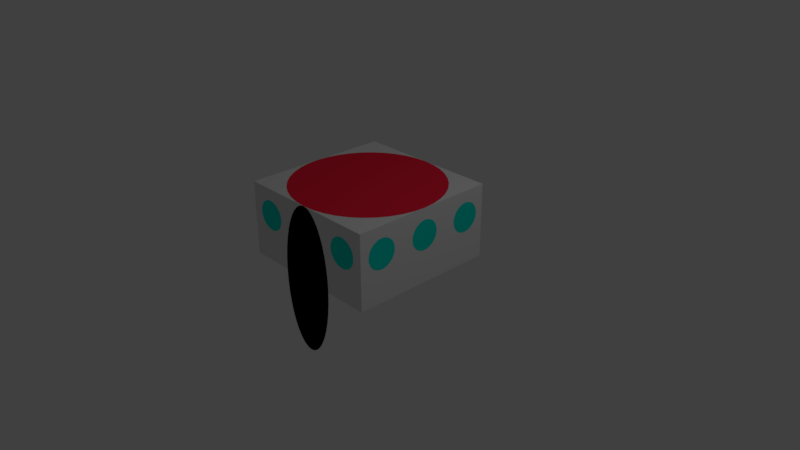 # Source: underpot.blend  (saved by Blender 2.79.0; exported with 4.5.12 LTS)
import bpy
from mathutils import Matrix  # noqa: F401  (used for matrix-valued properties, if any)

bpy.ops.wm.read_factory_settings(use_empty=True)
scene = bpy.context.scene
scene.name = 'Scene'

# ---- collections
col_collection_1 = bpy.data.collections.new('Collection 1'); scene.collection.children.link(col_collection_1)

# ---- materials (node trees are filled in below, after node groups)
mat_001 = bpy.data.materials.new('Материал.001')
mat_001.alpha_threshold = 0.0
mat_001.use_transparent_shadow = False
mat_001.diffuse_color = (0.0, 0.8, 0.6762, 1.0)
mat_001.roughness = 0.5
mat_002 = bpy.data.materials.new('Материал.002')
mat_002.alpha_threshold = 0.0
mat_002.use_transparent_shadow = False
mat_002.diffuse_color = (0.0, 0.0, 0.0, 1.0)
mat_002.specular_color = (0.0, 0.0, 0.0)
mat_002.roughness = 0.5
mat_x = bpy.data.materials.new('Материал')
mat_x.alpha_threshold = 0.0
mat_x.use_transparent_shadow = False
mat_x.diffuse_color = (1.0, 0.02034, 0.05305, 1.0)
mat_x.roughness = 0.5
mat_material = bpy.data.materials.new('Material')
mat_material.alpha_threshold = 0.0
mat_material.use_transparent_shadow = False
mat_material.roughness = 0.5
mat_material.line_color = (0.0, 0.0, 0.0, 1.0)
mat_003 = bpy.data.materials.new('Материал.003')
mat_003.alpha_threshold = 0.0
mat_003.use_transparent_shadow = False
mat_003.diffuse_color = (0.0, 0.8, 0.6762, 1.0)
mat_003.roughness = 0.5
mat_004 = bpy.data.materials.new('Материал.004')
mat_004.alpha_threshold = 0.0
mat_004.use_transparent_shadow = False
mat_004.diffuse_color = (0.0, 0.8, 0.6762, 1.0)
mat_004.roughness = 0.5
mat_007 = bpy.data.materials.new('Материал.007')
mat_007.alpha_threshold = 0.0
mat_007.use_transparent_shadow = False
mat_007.diffuse_color = (0.0, 0.8, 0.6762, 1.0)
mat_007.roughness = 0.5
mat_006 = bpy.data.materials.new('Материал.006')
mat_006.alpha_threshold = 0.0
mat_006.use_transparent_shadow = False
mat_006.diffuse_color = (0.0, 0.8, 0.6762, 1.0)
mat_006.roughness = 0.5
mat_005 = bpy.data.materials.new('Материал.005')
mat_005.alpha_threshold = 0.0
mat_005.use_transparent_shadow = False
mat_005.diffuse_color = (0.0, 0.8, 0.6762, 1.0)
mat_005.roughness = 0.5
mat_008 = bpy.data.materials.new('Материал.008')
mat_008.alpha_threshold = 0.0
mat_008.use_transparent_shadow = False
mat_008.diffuse_color = (0.0, 0.8, 0.6762, 1.0)
mat_008.roughness = 0.5
mat_009 = bpy.data.materials.new('Материал.009')
mat_009.alpha_threshold = 0.0
mat_009.use_transparent_shadow = False
mat_009.diffuse_color = (0.0, 0.8, 0.6762, 1.0)
mat_009.roughness = 0.5
mat_010 = bpy.data.materials.new('Материал.010')
mat_010.alpha_threshold = 0.0
mat_010.use_transparent_shadow = False
mat_010.diffuse_color = (0.0, 0.8, 0.6762, 1.0)
mat_010.roughness = 0.5
mat_011 = bpy.data.materials.new('Материал.011')
mat_011.alpha_threshold = 0.0
mat_011.use_transparent_shadow = False
mat_011.diffuse_color = (0.0, 0.8, 0.6762, 1.0)
mat_011.roughness = 0.5
mat_013 = bpy.data.materials.new('Материал.013')
mat_013.alpha_threshold = 0.0
mat_013.use_transparent_shadow = False
mat_013.diffuse_color = (0.0, 0.8, 0.6762, 1.0)
mat_013.roughness = 0.5

# ---- material node trees

# ---- world
world_world = bpy.data.worlds.new('World'); scene.world = world_world
world_world.color = (0.05088, 0.05088, 0.05088)
world_world.use_sun_shadow = False
world_world.sun_shadow_jitter_overblur = 0.0
world_world.cycles.sampling_method = 'MANUAL'

# ---- cameras
cam_camera = bpy.data.cameras.new('Camera')
cam_camera.clip_end = 100.0
cam_camera.lens = 35.0
cam_camera.sensor_width = 32.0
cam_camera.sensor_height = 18.0
cam_camera.ortho_scale = 7.314
cam_camera.dof.focus_distance = 0.0
cam_camera.dof.aperture_fstop = 128.0

# ---- lights
light_lamp = bpy.data.lights.new('Lamp', 'POINT')
light_lamp.transmission_factor = 0.0
light_lamp.cutoff_distance = 30.0
light_lamp.energy = 100.0
light_lamp.shadow_buffer_clip_start = 1.001
light_lamp.shadow_soft_size = 0.1
light_lamp.shadow_maximum_resolution = 0.006
light_lamp.use_absolute_resolution = True

# ---- meshes
me_002 = bpy.data.meshes.new('Цилиндр.002')
me_002.from_pydata([(0.0, 1.0, 0.0), (0.1564, 0.9877, 0.0), (0.309, 0.9511, 0.0), (0.454, 0.891, 0.0), (0.5878, 0.809, 0.0), (0.7071, 0.7071, 0.0), (0.809, 0.5878, 0.0), (0.891, 0.454, 0.0), (0.9511, 0.309, 0.0), (0.9877, 0.1564, 0.0), (1.0, -1.629e-07, 0.0), (0.9877, -0.1564, 0.0), (0.9511, -0.309, 0.0), (0.891, -0.454, 0.0), (0.809, -0.5878, 0.0), (0.7071, -0.7071, 0.0), (0.5878, -0.809, 0.0), (0.454, -0.891, 0.0), (0.309, -0.9511, 0.0), (0.1564, -0.9877, 0.0), (-8.027e-07, -1.0, 0.0), (-0.1564, -0.9877, 0.0), (-0.309, -0.9511, 0.0), (-0.454, -0.891, 0.0), (-0.5878, -0.809, 0.0), (-0.7071, -0.7071, 0.0), (-0.809, -0.5878, 0.0), (-0.891, -0.454, 0.0), (-0.9511, -0.309, 0.0), (-0.9877, -0.1564, 0.0), (-1.0, 1.442e-06, 0.0), (-0.9877, 0.1564, 0.0), (-0.9511, 0.309, 0.0), (-0.891, 0.454, 0.0), (-0.809, 0.5878, 0.0), (-0.7071, 0.7071, 0.0), (-0.5878, 0.809, 0.0), (-0.454, 0.891, 0.0), (-0.309, 0.9511, 0.0), (-0.1564, 0.9877, 0.0)], [], [(1, 0, 39, 38, 37, 36, 35, 34, 33, 32, 31, 30, 29, 28, 27, 26, 25, 24, 23, 22, 21, 20, 19, 18, 17, 16, 15, 14, 13, 12, 11, 10, 9, 8, 7, 6, 5, 4, 3, 2)])
me_002.materials.append(mat_001)
me_002.use_remesh_preserve_volume = False
me_002.use_remesh_preserve_attributes = False
me_002.use_mirror_vertex_groups = False
me_002.update()
me_001 = bpy.data.meshes.new('Цилиндр.001')
me_001.from_pydata([(0.0, 1.0, 0.0), (0.1564, 0.9877, 0.0), (0.309, 0.9511, 0.0), (0.454, 0.891, 0.0), (0.5878, 0.809, 0.0), (0.7071, 0.7071, 0.0), (0.809, 0.5878, 0.0), (0.891, 0.454, 0.0), (0.9511, 0.309, 0.0), (0.9877, 0.1564, 0.0), (1.0, -1.629e-07, 0.0), (0.9877, -0.1564, 0.0), (0.9511, -0.309, 0.0), (0.891, -0.454, 0.0), (0.809, -0.5878, 0.0), (0.7071, -0.7071, 0.0), (0.5878, -0.809, 0.0), (0.454, -0.891, 0.0), (0.309, -0.9511, 0.0), (0.1564, -0.9877, 0.0), (-8.027e-07, -1.0, 0.0), (-0.1564, -0.9877, 0.0), (-0.309, -0.9511, 0.0), (-0.454, -0.891, 0.0), (-0.5878, -0.809, 0.0), (-0.7071, -0.7071, 0.0), (-0.809, -0.5878, 0.0), (-0.891, -0.454, 0.0), (-0.9511, -0.309, 0.0), (-0.9877, -0.1564, 0.0), (-1.0, 1.442e-06, 0.0), (-0.9877, 0.1564, 0.0), (-0.9511, 0.309, 0.0), (-0.891, 0.454, 0.0), (-0.809, 0.5878, 0.0), (-0.7071, 0.7071, 0.0), (-0.5878, 0.809, 0.0), (-0.454, 0.891, 0.0), (-0.309, 0.9511, 0.0), (-0.1564, 0.9877, 0.0)], [], [(1, 0, 39, 38, 37, 36, 35, 34, 33, 32, 31, 30, 29, 28, 27, 26, 25, 24, 23, 22, 21, 20, 19, 18, 17, 16, 15, 14, 13, 12, 11, 10, 9, 8, 7, 6, 5, 4, 3, 2)])
me_001.materials.append(mat_002)
me_001.use_remesh_preserve_volume = False
me_001.use_remesh_preserve_attributes = False
me_001.use_mirror_vertex_groups = False
me_001.update()
me_x = bpy.data.meshes.new('Цилиндр')
me_x.from_pydata([(0.0, 1.0, 0.0), (0.1564, 0.9877, 0.0), (0.309, 0.9511, 0.0), (0.454, 0.891, 0.0), (0.5878, 0.809, 0.0), (0.7071, 0.7071, 0.0), (0.809, 0.5878, 0.0), (0.891, 0.454, 0.0), (0.9511, 0.309, 0.0), (0.9877, 0.1564, 0.0), (1.0, -1.629e-07, 0.0), (0.9877, -0.1564, 0.0), (0.9511, -0.309, 0.0), (0.891, -0.454, 0.0), (0.809, -0.5878, 0.0), (0.7071, -0.7071, 0.0), (0.5878, -0.809, 0.0), (0.454, -0.891, 0.0), (0.309, -0.9511, 0.0), (0.1564, -0.9877, 0.0), (-8.027e-07, -1.0, 0.0), (-0.1564, -0.9877, 0.0), (-0.309, -0.9511, 0.0), (-0.454, -0.891, 0.0), (-0.5878, -0.809, 0.0), (-0.7071, -0.7071, 0.0), (-0.809, -0.5878, 0.0), (-0.891, -0.454, 0.0), (-0.9511, -0.309, 0.0), (-0.9877, -0.1564, 0.0), (-1.0, 1.442e-06, 0.0), (-0.9877, 0.1564, 0.0), (-0.9511, 0.309, 0.0), (-0.891, 0.454, 0.0), (-0.809, 0.5878, 0.0), (-0.7071, 0.7071, 0.0), (-0.5878, 0.809, 0.0), (-0.454, 0.891, 0.0), (-0.309, 0.9511, 0.0), (-0.1564, 0.9877, 0.0)], [], [(1, 0, 39, 38, 37, 36, 35, 34, 33, 32, 31, 30, 29, 28, 27, 26, 25, 24, 23, 22, 21, 20, 19, 18, 17, 16, 15, 14, 13, 12, 11, 10, 9, 8, 7, 6, 5, 4, 3, 2)])
me_x.materials.append(mat_x)
me_x.use_remesh_preserve_volume = False
me_x.use_remesh_preserve_attributes = False
me_x.use_mirror_vertex_groups = False
me_x.update()
me_cube = bpy.data.meshes.new('Cube')
me_cube.from_pydata([(1.0, 1.0, -1.0), (1.0, -1.0, -1.0), (-1.0, -1.0, -1.0), (-1.0, 1.0, -1.0), (1.0, 1.0, 1.0), (1.0, -1.0, 1.0), (-1.0, -1.0, 1.0), (-1.0, 1.0, 1.0)], [], [(0, 1, 2, 3), (4, 7, 6, 5), (0, 4, 5, 1), (1, 5, 6, 2), (2, 6, 7, 3), (4, 0, 3, 7)])
me_cube.materials.append(mat_material)
me_cube.use_remesh_preserve_volume = False
me_cube.use_remesh_preserve_attributes = False
me_cube.use_mirror_vertex_groups = False
me_cube.update()
me_003 = bpy.data.meshes.new('Цилиндр.003')
me_003.from_pydata([(0.0, 1.0, 0.0), (0.1564, 0.9877, 0.0), (0.309, 0.9511, 0.0), (0.454, 0.891, 0.0), (0.5878, 0.809, 0.0), (0.7071, 0.7071, 0.0), (0.809, 0.5878, 0.0), (0.891, 0.454, 0.0), (0.9511, 0.309, 0.0), (0.9877, 0.1564, 0.0), (1.0, -1.629e-07, 0.0), (0.9877, -0.1564, 0.0), (0.9511, -0.309, 0.0), (0.891, -0.454, 0.0), (0.809, -0.5878, 0.0), (0.7071, -0.7071, 0.0), (0.5878, -0.809, 0.0), (0.454, -0.891, 0.0), (0.309, -0.9511, 0.0), (0.1564, -0.9877, 0.0), (-8.027e-07, -1.0, 0.0), (-0.1564, -0.9877, 0.0), (-0.309, -0.9511, 0.0), (-0.454, -0.891, 0.0), (-0.5878, -0.809, 0.0), (-0.7071, -0.7071, 0.0), (-0.809, -0.5878, 0.0), (-0.891, -0.454, 0.0), (-0.9511, -0.309, 0.0), (-0.9877, -0.1564, 0.0), (-1.0, 1.442e-06, 0.0), (-0.9877, 0.1564, 0.0), (-0.9511, 0.309, 0.0), (-0.891, 0.454, 0.0), (-0.809, 0.5878, 0.0), (-0.7071, 0.7071, 0.0), (-0.5878, 0.809, 0.0), (-0.454, 0.891, 0.0), (-0.309, 0.9511, 0.0), (-0.1564, 0.9877, 0.0)], [], [(1, 0, 39, 38, 37, 36, 35, 34, 33, 32, 31, 30, 29, 28, 27, 26, 25, 24, 23, 22, 21, 20, 19, 18, 17, 16, 15, 14, 13, 12, 11, 10, 9, 8, 7, 6, 5, 4, 3, 2)])
me_003.materials.append(mat_003)
me_003.use_remesh_preserve_volume = False
me_003.use_remesh_preserve_attributes = False
me_003.use_mirror_vertex_groups = False
me_003.update()
me_004 = bpy.data.meshes.new('Цилиндр.004')
me_004.from_pydata([(0.0, 1.0, 0.0), (0.1564, 0.9877, 0.0), (0.309, 0.9511, 0.0), (0.454, 0.891, 0.0), (0.5878, 0.809, 0.0), (0.7071, 0.7071, 0.0), (0.809, 0.5878, 0.0), (0.891, 0.454, 0.0), (0.9511, 0.309, 0.0), (0.9877, 0.1564, 0.0), (1.0, -1.629e-07, 0.0), (0.9877, -0.1564, 0.0), (0.9511, -0.309, 0.0), (0.891, -0.454, 0.0), (0.809, -0.5878, 0.0), (0.7071, -0.7071, 0.0), (0.5878, -0.809, 0.0), (0.454, -0.891, 0.0), (0.309, -0.9511, 0.0), (0.1564, -0.9877, 0.0), (-8.027e-07, -1.0, 0.0), (-0.1564, -0.9877, 0.0), (-0.309, -0.9511, 0.0), (-0.454, -0.891, 0.0), (-0.5878, -0.809, 0.0), (-0.7071, -0.7071, 0.0), (-0.809, -0.5878, 0.0), (-0.891, -0.454, 0.0), (-0.9511, -0.309, 0.0), (-0.9877, -0.1564, 0.0), (-1.0, 1.442e-06, 0.0), (-0.9877, 0.1564, 0.0), (-0.9511, 0.309, 0.0), (-0.891, 0.454, 0.0), (-0.809, 0.5878, 0.0), (-0.7071, 0.7071, 0.0), (-0.5878, 0.809, 0.0), (-0.454, 0.891, 0.0), (-0.309, 0.9511, 0.0), (-0.1564, 0.9877, 0.0)], [], [(1, 0, 39, 38, 37, 36, 35, 34, 33, 32, 31, 30, 29, 28, 27, 26, 25, 24, 23, 22, 21, 20, 19, 18, 17, 16, 15, 14, 13, 12, 11, 10, 9, 8, 7, 6, 5, 4, 3, 2)])
me_004.materials.append(mat_004)
me_004.use_remesh_preserve_volume = False
me_004.use_remesh_preserve_attributes = False
me_004.use_mirror_vertex_groups = False
me_004.update()
me_007 = bpy.data.meshes.new('Цилиндр.007')
me_007.from_pydata([(0.0, 1.0, 0.0), (0.1564, 0.9877, 0.0), (0.309, 0.9511, 0.0), (0.454, 0.891, 0.0), (0.5878, 0.809, 0.0), (0.7071, 0.7071, 0.0), (0.809, 0.5878, 0.0), (0.891, 0.454, 0.0), (0.9511, 0.309, 0.0), (0.9877, 0.1564, 0.0), (1.0, -1.629e-07, 0.0), (0.9877, -0.1564, 0.0), (0.9511, -0.309, 0.0), (0.891, -0.454, 0.0), (0.809, -0.5878, 0.0), (0.7071, -0.7071, 0.0), (0.5878, -0.809, 0.0), (0.454, -0.891, 0.0), (0.309, -0.9511, 0.0), (0.1564, -0.9877, 0.0), (-8.027e-07, -1.0, 0.0), (-0.1564, -0.9877, 0.0), (-0.309, -0.9511, 0.0), (-0.454, -0.891, 0.0), (-0.5878, -0.809, 0.0), (-0.7071, -0.7071, 0.0), (-0.809, -0.5878, 0.0), (-0.891, -0.454, 0.0), (-0.9511, -0.309, 0.0), (-0.9877, -0.1564, 0.0), (-1.0, 1.442e-06, 0.0), (-0.9877, 0.1564, 0.0), (-0.9511, 0.309, 0.0), (-0.891, 0.454, 0.0), (-0.809, 0.5878, 0.0), (-0.7071, 0.7071, 0.0), (-0.5878, 0.809, 0.0), (-0.454, 0.891, 0.0), (-0.309, 0.9511, 0.0), (-0.1564, 0.9877, 0.0)], [], [(1, 0, 39, 38, 37, 36, 35, 34, 33, 32, 31, 30, 29, 28, 27, 26, 25, 24, 23, 22, 21, 20, 19, 18, 17, 16, 15, 14, 13, 12, 11, 10, 9, 8, 7, 6, 5, 4, 3, 2)])
me_007.materials.append(mat_007)
me_007.use_remesh_preserve_volume = False
me_007.use_remesh_preserve_attributes = False
me_007.use_mirror_vertex_groups = False
me_007.update()
me_006 = bpy.data.meshes.new('Цилиндр.006')
me_006.from_pydata([(0.0, 1.0, 0.0), (0.1564, 0.9877, 0.0), (0.309, 0.9511, 0.0), (0.454, 0.891, 0.0), (0.5878, 0.809, 0.0), (0.7071, 0.7071, 0.0), (0.809, 0.5878, 0.0), (0.891, 0.454, 0.0), (0.9511, 0.309, 0.0), (0.9877, 0.1564, 0.0), (1.0, -1.629e-07, 0.0), (0.9877, -0.1564, 0.0), (0.9511, -0.309, 0.0), (0.891, -0.454, 0.0), (0.809, -0.5878, 0.0), (0.7071, -0.7071, 0.0), (0.5878, -0.809, 0.0), (0.454, -0.891, 0.0), (0.309, -0.9511, 0.0), (0.1564, -0.9877, 0.0), (-8.027e-07, -1.0, 0.0), (-0.1564, -0.9877, 0.0), (-0.309, -0.9511, 0.0), (-0.454, -0.891, 0.0), (-0.5878, -0.809, 0.0), (-0.7071, -0.7071, 0.0), (-0.809, -0.5878, 0.0), (-0.891, -0.454, 0.0), (-0.9511, -0.309, 0.0), (-0.9877, -0.1564, 0.0), (-1.0, 1.442e-06, 0.0), (-0.9877, 0.1564, 0.0), (-0.9511, 0.309, 0.0), (-0.891, 0.454, 0.0), (-0.809, 0.5878, 0.0), (-0.7071, 0.7071, 0.0), (-0.5878, 0.809, 0.0), (-0.454, 0.891, 0.0), (-0.309, 0.9511, 0.0), (-0.1564, 0.9877, 0.0)], [], [(1, 0, 39, 38, 37, 36, 35, 34, 33, 32, 31, 30, 29, 28, 27, 26, 25, 24, 23, 22, 21, 20, 19, 18, 17, 16, 15, 14, 13, 12, 11, 10, 9, 8, 7, 6, 5, 4, 3, 2)])
me_006.materials.append(mat_006)
me_006.use_remesh_preserve_volume = False
me_006.use_remesh_preserve_attributes = False
me_006.use_mirror_vertex_groups = False
me_006.update()
me_005 = bpy.data.meshes.new('Цилиндр.005')
me_005.from_pydata([(0.0, 1.0, 0.0), (0.1564, 0.9877, 0.0), (0.309, 0.9511, 0.0), (0.454, 0.891, 0.0), (0.5878, 0.809, 0.0), (0.7071, 0.7071, 0.0), (0.809, 0.5878, 0.0), (0.891, 0.454, 0.0), (0.9511, 0.309, 0.0), (0.9877, 0.1564, 0.0), (1.0, -1.629e-07, 0.0), (0.9877, -0.1564, 0.0), (0.9511, -0.309, 0.0), (0.891, -0.454, 0.0), (0.809, -0.5878, 0.0), (0.7071, -0.7071, 0.0), (0.5878, -0.809, 0.0), (0.454, -0.891, 0.0), (0.309, -0.9511, 0.0), (0.1564, -0.9877, 0.0), (-8.027e-07, -1.0, 0.0), (-0.1564, -0.9877, 0.0), (-0.309, -0.9511, 0.0), (-0.454, -0.891, 0.0), (-0.5878, -0.809, 0.0), (-0.7071, -0.7071, 0.0), (-0.809, -0.5878, 0.0), (-0.891, -0.454, 0.0), (-0.9511, -0.309, 0.0), (-0.9877, -0.1564, 0.0), (-1.0, 1.442e-06, 0.0), (-0.9877, 0.1564, 0.0), (-0.9511, 0.309, 0.0), (-0.891, 0.454, 0.0), (-0.809, 0.5878, 0.0), (-0.7071, 0.7071, 0.0), (-0.5878, 0.809, 0.0), (-0.454, 0.891, 0.0), (-0.309, 0.9511, 0.0), (-0.1564, 0.9877, 0.0)], [], [(1, 0, 39, 38, 37, 36, 35, 34, 33, 32, 31, 30, 29, 28, 27, 26, 25, 24, 23, 22, 21, 20, 19, 18, 17, 16, 15, 14, 13, 12, 11, 10, 9, 8, 7, 6, 5, 4, 3, 2)])
me_005.materials.append(mat_005)
me_005.use_remesh_preserve_volume = False
me_005.use_remesh_preserve_attributes = False
me_005.use_mirror_vertex_groups = False
me_005.update()
me_008 = bpy.data.meshes.new('Цилиндр.008')
me_008.from_pydata([(0.0, 1.0, 0.0), (0.1564, 0.9877, 0.0), (0.309, 0.9511, 0.0), (0.454, 0.891, 0.0), (0.5878, 0.809, 0.0), (0.7071, 0.7071, 0.0), (0.809, 0.5878, 0.0), (0.891, 0.454, 0.0), (0.9511, 0.309, 0.0), (0.9877, 0.1564, 0.0), (1.0, -1.629e-07, 0.0), (0.9877, -0.1564, 0.0), (0.9511, -0.309, 0.0), (0.891, -0.454, 0.0), (0.809, -0.5878, 0.0), (0.7071, -0.7071, 0.0), (0.5878, -0.809, 0.0), (0.454, -0.891, 0.0), (0.309, -0.9511, 0.0), (0.1564, -0.9877, 0.0), (-8.027e-07, -1.0, 0.0), (-0.1564, -0.9877, 0.0), (-0.309, -0.9511, 0.0), (-0.454, -0.891, 0.0), (-0.5878, -0.809, 0.0), (-0.7071, -0.7071, 0.0), (-0.809, -0.5878, 0.0), (-0.891, -0.454, 0.0), (-0.9511, -0.309, 0.0), (-0.9877, -0.1564, 0.0), (-1.0, 1.442e-06, 0.0), (-0.9877, 0.1564, 0.0), (-0.9511, 0.309, 0.0), (-0.891, 0.454, 0.0), (-0.809, 0.5878, 0.0), (-0.7071, 0.7071, 0.0), (-0.5878, 0.809, 0.0), (-0.454, 0.891, 0.0), (-0.309, 0.9511, 0.0), (-0.1564, 0.9877, 0.0)], [], [(1, 0, 39, 38, 37, 36, 35, 34, 33, 32, 31, 30, 29, 28, 27, 26, 25, 24, 23, 22, 21, 20, 19, 18, 17, 16, 15, 14, 13, 12, 11, 10, 9, 8, 7, 6, 5, 4, 3, 2)])
me_008.materials.append(mat_008)
me_008.use_remesh_preserve_volume = False
me_008.use_remesh_preserve_attributes = False
me_008.use_mirror_vertex_groups = False
me_008.update()
me_009 = bpy.data.meshes.new('Цилиндр.009')
me_009.from_pydata([(0.0, 1.0, 0.0), (0.1564, 0.9877, 0.0), (0.309, 0.9511, 0.0), (0.454, 0.891, 0.0), (0.5878, 0.809, 0.0), (0.7071, 0.7071, 0.0), (0.809, 0.5878, 0.0), (0.891, 0.454, 0.0), (0.9511, 0.309, 0.0), (0.9877, 0.1564, 0.0), (1.0, -1.629e-07, 0.0), (0.9877, -0.1564, 0.0), (0.9511, -0.309, 0.0), (0.891, -0.454, 0.0), (0.809, -0.5878, 0.0), (0.7071, -0.7071, 0.0), (0.5878, -0.809, 0.0), (0.454, -0.891, 0.0), (0.309, -0.9511, 0.0), (0.1564, -0.9877, 0.0), (-8.027e-07, -1.0, 0.0), (-0.1564, -0.9877, 0.0), (-0.309, -0.9511, 0.0), (-0.454, -0.891, 0.0), (-0.5878, -0.809, 0.0), (-0.7071, -0.7071, 0.0), (-0.809, -0.5878, 0.0), (-0.891, -0.454, 0.0), (-0.9511, -0.309, 0.0), (-0.9877, -0.1564, 0.0), (-1.0, 1.442e-06, 0.0), (-0.9877, 0.1564, 0.0), (-0.9511, 0.309, 0.0), (-0.891, 0.454, 0.0), (-0.809, 0.5878, 0.0), (-0.7071, 0.7071, 0.0), (-0.5878, 0.809, 0.0), (-0.454, 0.891, 0.0), (-0.309, 0.9511, 0.0), (-0.1564, 0.9877, 0.0)], [], [(1, 0, 39, 38, 37, 36, 35, 34, 33, 32, 31, 30, 29, 28, 27, 26, 25, 24, 23, 22, 21, 20, 19, 18, 17, 16, 15, 14, 13, 12, 11, 10, 9, 8, 7, 6, 5, 4, 3, 2)])
me_009.materials.append(mat_009)
me_009.use_remesh_preserve_volume = False
me_009.use_remesh_preserve_attributes = False
me_009.use_mirror_vertex_groups = False
me_009.update()
me_010 = bpy.data.meshes.new('Цилиндр.010')
me_010.from_pydata([(0.0, 1.0, 0.0), (0.1564, 0.9877, 0.0), (0.309, 0.9511, 0.0), (0.454, 0.891, 0.0), (0.5878, 0.809, 0.0), (0.7071, 0.7071, 0.0), (0.809, 0.5878, 0.0), (0.891, 0.454, 0.0), (0.9511, 0.309, 0.0), (0.9877, 0.1564, 0.0), (1.0, -1.629e-07, 0.0), (0.9877, -0.1564, 0.0), (0.9511, -0.309, 0.0), (0.891, -0.454, 0.0), (0.809, -0.5878, 0.0), (0.7071, -0.7071, 0.0), (0.5878, -0.809, 0.0), (0.454, -0.891, 0.0), (0.309, -0.9511, 0.0), (0.1564, -0.9877, 0.0), (-8.027e-07, -1.0, 0.0), (-0.1564, -0.9877, 0.0), (-0.309, -0.9511, 0.0), (-0.454, -0.891, 0.0), (-0.5878, -0.809, 0.0), (-0.7071, -0.7071, 0.0), (-0.809, -0.5878, 0.0), (-0.891, -0.454, 0.0), (-0.9511, -0.309, 0.0), (-0.9877, -0.1564, 0.0), (-1.0, 1.442e-06, 0.0), (-0.9877, 0.1564, 0.0), (-0.9511, 0.309, 0.0), (-0.891, 0.454, 0.0), (-0.809, 0.5878, 0.0), (-0.7071, 0.7071, 0.0), (-0.5878, 0.809, 0.0), (-0.454, 0.891, 0.0), (-0.309, 0.9511, 0.0), (-0.1564, 0.9877, 0.0)], [], [(1, 0, 39, 38, 37, 36, 35, 34, 33, 32, 31, 30, 29, 28, 27, 26, 25, 24, 23, 22, 21, 20, 19, 18, 17, 16, 15, 14, 13, 12, 11, 10, 9, 8, 7, 6, 5, 4, 3, 2)])
me_010.materials.append(mat_010)
me_010.use_remesh_preserve_volume = False
me_010.use_remesh_preserve_attributes = False
me_010.use_mirror_vertex_groups = False
me_010.update()
me_011 = bpy.data.meshes.new('Цилиндр.011')
me_011.from_pydata([(0.0, 1.0, 0.0), (0.1564, 0.9877, 0.0), (0.309, 0.9511, 0.0), (0.454, 0.891, 0.0), (0.5878, 0.809, 0.0), (0.7071, 0.7071, 0.0), (0.809, 0.5878, 0.0), (0.891, 0.454, 0.0), (0.9511, 0.309, 0.0), (0.9877, 0.1564, 0.0), (1.0, -1.629e-07, 0.0), (0.9877, -0.1564, 0.0), (0.9511, -0.309, 0.0), (0.891, -0.454, 0.0), (0.809, -0.5878, 0.0), (0.7071, -0.7071, 0.0), (0.5878, -0.809, 0.0), (0.454, -0.891, 0.0), (0.309, -0.9511, 0.0), (0.1564, -0.9877, 0.0), (-8.027e-07, -1.0, 0.0), (-0.1564, -0.9877, 0.0), (-0.309, -0.9511, 0.0), (-0.454, -0.891, 0.0), (-0.5878, -0.809, 0.0), (-0.7071, -0.7071, 0.0), (-0.809, -0.5878, 0.0), (-0.891, -0.454, 0.0), (-0.9511, -0.309, 0.0), (-0.9877, -0.1564, 0.0), (-1.0, 1.442e-06, 0.0), (-0.9877, 0.1564, 0.0), (-0.9511, 0.309, 0.0), (-0.891, 0.454, 0.0), (-0.809, 0.5878, 0.0), (-0.7071, 0.7071, 0.0), (-0.5878, 0.809, 0.0), (-0.454, 0.891, 0.0), (-0.309, 0.9511, 0.0), (-0.1564, 0.9877, 0.0)], [], [(1, 0, 39, 38, 37, 36, 35, 34, 33, 32, 31, 30, 29, 28, 27, 26, 25, 24, 23, 22, 21, 20, 19, 18, 17, 16, 15, 14, 13, 12, 11, 10, 9, 8, 7, 6, 5, 4, 3, 2)])
me_011.materials.append(mat_011)
me_011.use_remesh_preserve_volume = False
me_011.use_remesh_preserve_attributes = False
me_011.use_mirror_vertex_groups = False
me_011.update()
me_013 = bpy.data.meshes.new('Цилиндр.013')
me_013.from_pydata([(0.0, 1.0, 0.0), (0.1564, 0.9877, 0.0), (0.309, 0.9511, 0.0), (0.454, 0.891, 0.0), (0.5878, 0.809, 0.0), (0.7071, 0.7071, 0.0), (0.809, 0.5878, 0.0), (0.891, 0.454, 0.0), (0.9511, 0.309, 0.0), (0.9877, 0.1564, 0.0), (1.0, -1.629e-07, 0.0), (0.9877, -0.1564, 0.0), (0.9511, -0.309, 0.0), (0.891, -0.454, 0.0), (0.809, -0.5878, 0.0), (0.7071, -0.7071, 0.0), (0.5878, -0.809, 0.0), (0.454, -0.891, 0.0), (0.309, -0.9511, 0.0), (0.1564, -0.9877, 0.0), (-8.027e-07, -1.0, 0.0), (-0.1564, -0.9877, 0.0), (-0.309, -0.9511, 0.0), (-0.454, -0.891, 0.0), (-0.5878, -0.809, 0.0), (-0.7071, -0.7071, 0.0), (-0.809, -0.5878, 0.0), (-0.891, -0.454, 0.0), (-0.9511, -0.309, 0.0), (-0.9877, -0.1564, 0.0), (-1.0, 1.442e-06, 0.0), (-0.9877, 0.1564, 0.0), (-0.9511, 0.309, 0.0), (-0.891, 0.454, 0.0), (-0.809, 0.5878, 0.0), (-0.7071, 0.7071, 0.0), (-0.5878, 0.809, 0.0), (-0.454, 0.891, 0.0), (-0.309, 0.9511, 0.0), (-0.1564, 0.9877, 0.0)], [], [(1, 0, 39, 38, 37, 36, 35, 34, 33, 32, 31, 30, 29, 28, 27, 26, 25, 24, 23, 22, 21, 20, 19, 18, 17, 16, 15, 14, 13, 12, 11, 10, 9, 8, 7, 6, 5, 4, 3, 2)])
me_013.materials.append(mat_013)
me_013.use_remesh_preserve_volume = False
me_013.use_remesh_preserve_attributes = False
me_013.use_mirror_vertex_groups = False
me_013.update()

# ---- objects
ob_002 = bpy.data.objects.new('Цилиндр.002', me_002)
ob_001 = bpy.data.objects.new('Цилиндр.001', me_001)
ob_x = bpy.data.objects.new('Цилиндр', me_x)
ob_cube = bpy.data.objects.new('Cube', me_cube)
ob_lamp = bpy.data.objects.new('Lamp', light_lamp)
ob_camera = bpy.data.objects.new('Camera', cam_camera)
ob_003 = bpy.data.objects.new('Цилиндр.003', me_003)
ob_004 = bpy.data.objects.new('Цилиндр.004', me_004)
ob_007 = bpy.data.objects.new('Цилиндр.007', me_007)
ob_006 = bpy.data.objects.new('Цилиндр.006', me_006)
ob_005 = bpy.data.objects.new('Цилиндр.005', me_005)
ob_008 = bpy.data.objects.new('Цилиндр.008', me_008)
ob_009 = bpy.data.objects.new('Цилиндр.009', me_009)
ob_010 = bpy.data.objects.new('Цилиндр.010', me_010)
ob_011 = bpy.data.objects.new('Цилиндр.011', me_011)
ob_013 = bpy.data.objects.new('Цилиндр.013', me_013)

# ---- transforms, parenting, visibility, modifiers, constraints
ob_002.location = (1.001, -0.6809, 0.6434)
ob_002.rotation_euler = (0.0, 1.571, 0.0)
ob_002.scale = (0.2, 0.2, 1.0)
ob_002.lineart.crease_threshold = 0.0
ob_001.location = (0.0, -1.001, 0.0)
ob_001.rotation_euler = (1.571, 4.712, 0.0)
ob_001.scale = (1.0, 0.4, 1.0)
ob_001.lineart.crease_threshold = 0.0
ob_x.location = (0.0, 0.0, 1.001)
ob_x.lineart.crease_threshold = 0.0
ob_cube.location = (0.0, 0.0, 0.5)
ob_cube.scale = (1.0, 1.0, 0.5)
ob_cube.lock_rotations_4d = False
ob_cube.empty_display_type = 'ARROWS'
ob_cube.lineart.crease_threshold = 0.0
ob_lamp.location = (4.076, 1.005, 5.904)
ob_lamp.rotation_euler = (0.6503, 0.05522, 1.866)
ob_lamp.lock_rotations_4d = False
ob_lamp.empty_display_type = 'ARROWS'
ob_lamp.color = (0.0, 0.0, 0.0, 0.0)
ob_lamp.lineart.crease_threshold = 0.0
ob_camera.location = (7.481, -6.508, 5.344)
ob_camera.rotation_euler = (1.109, 0.0, 0.8149)
ob_camera.lock_rotations_4d = False
ob_camera.empty_display_type = 'ARROWS'
ob_camera.color = (0.0, 0.0, 0.0, 0.0)
ob_camera.display_type = 'WIRE'
ob_camera.lineart.crease_threshold = 0.0
ob_003.location = (1.001, 0.00163, 0.6434)
ob_003.rotation_euler = (0.0, 1.571, 0.0)
ob_003.scale = (0.2, 0.2, 1.0)
ob_003.lineart.crease_threshold = 0.0
ob_004.location = (1.001, 0.6942, 0.6434)
ob_004.rotation_euler = (0.0, 1.571, 0.0)
ob_004.scale = (0.2, 0.2, 1.0)
ob_004.lineart.crease_threshold = 0.0
ob_007.location = (-1.009, -0.6809, 0.6434)
ob_007.rotation_euler = (0.0, 4.712, 0.0)
ob_007.scale = (0.2, 0.2, 1.0)
ob_007.lineart.crease_threshold = 0.0
ob_006.location = (-1.009, 0.00163, 0.6434)
ob_006.rotation_euler = (0.0, 4.712, 0.0)
ob_006.scale = (0.2, 0.2, 1.0)
ob_006.lineart.crease_threshold = 0.0
ob_005.location = (-1.001, 0.6942, 0.6434)
ob_005.rotation_euler = (0.0, 4.712, 0.0)
ob_005.scale = (0.2, 0.2, 1.0)
ob_005.lineart.crease_threshold = 0.0
ob_008.location = (-0.6682, 1.001, 0.6426)
ob_008.rotation_euler = (4.712, 4.712, 0.0)
ob_008.scale = (0.2, 0.2, 1.0)
ob_008.lineart.crease_threshold = 0.0
ob_009.location = (-0.009895, 1.001, 0.6426)
ob_009.rotation_euler = (4.712, 4.712, 0.0)
ob_009.scale = (0.2, 0.2, 1.0)
ob_009.lineart.crease_threshold = 0.0
ob_010.location = (0.6767, 1.001, 0.6426)
ob_010.rotation_euler = (4.712, 4.712, 0.0)
ob_010.scale = (0.2, 0.2, 1.0)
ob_010.lineart.crease_threshold = 0.0
ob_011.location = (-0.6682, -1.001, 0.6426)
ob_011.rotation_euler = (1.571, 4.712, 0.0)
ob_011.scale = (0.2, 0.2, 1.0)
ob_011.lineart.crease_threshold = 0.0
ob_013.location = (0.6767, -1.001, 0.6426)
ob_013.rotation_euler = (1.571, 4.712, 0.0)
ob_013.scale = (0.2, 0.2, 1.0)
ob_013.lineart.crease_threshold = 0.0

# ---- collection membership
col_collection_1.objects.link(ob_002)
col_collection_1.objects.link(ob_001)
col_collection_1.objects.link(ob_x)
col_collection_1.objects.link(ob_cube)
col_collection_1.objects.link(ob_lamp)
col_collection_1.objects.link(ob_camera)
col_collection_1.objects.link(ob_003)
col_collection_1.objects.link(ob_004)
col_collection_1.objects.link(ob_007)
col_collection_1.objects.link(ob_006)
col_collection_1.objects.link(ob_005)
col_collection_1.objects.link(ob_008)
col_collection_1.objects.link(ob_009)
col_collection_1.objects.link(ob_010)
col_collection_1.objects.link(ob_011)
col_collection_1.objects.link(ob_013)

# ---- scene / render settings (as saved in the file)
scene.camera = ob_camera
scene.frame_start = 1; scene.frame_end = 250; scene.frame_set(1)
scene.render.engine = 'BLENDER_EEVEE_NEXT'
scene.render.resolution_percentage = 50
scene.render.dither_intensity = 0.0
scene.cycles.use_denoising = False
scene.cycles.samples = 128
scene.cycles.sampling_pattern = 'TABULATED_SOBOL'
scene.cycles.use_adaptive_sampling = False
scene.cycles.use_light_tree = False
scene.cycles.blur_glossy = 0.0
scene.cycles.sample_clamp_indirect = 0.0
scene.view_settings.view_transform = 'Standard'
bpy.context.view_layer.update()
